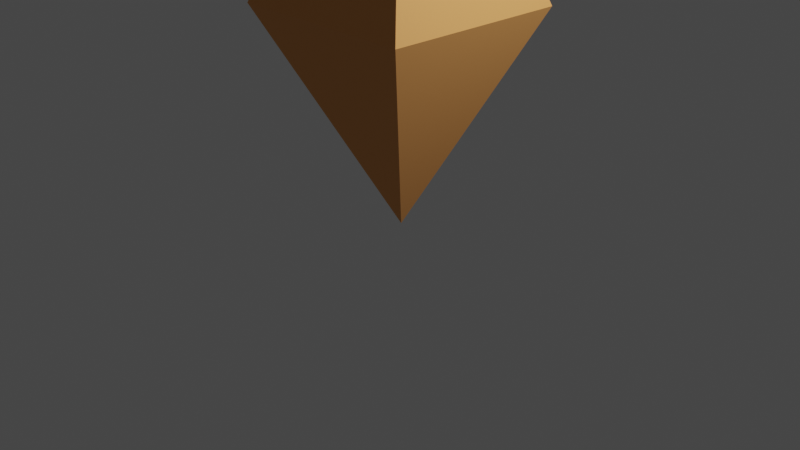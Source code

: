 # Source: octahedron_marker_up.blend  (saved by Blender 3.6.14; exported with 4.5.12 LTS)
import bpy
from mathutils import Matrix  # noqa: F401  (used for matrix-valued properties, if any)

bpy.ops.wm.read_factory_settings(use_empty=True)
scene = bpy.context.scene
scene.name = 'Scene'

# ---- collections
col_collection = bpy.data.collections.new('Collection'); scene.collection.children.link(col_collection)

# ---- materials (node trees are filled in below, after node groups)
mat_marker_orange = bpy.data.materials.new('marker_orange')
mat_marker_orange.use_transparent_shadow = False
mat_marker_orange.diffuse_color = (0.6152, 0.6152, 0.6152, 1.0)

# ---- material node trees
mat_marker_orange.use_nodes = True; mat_marker_orange.node_tree.nodes.clear()
_N = mat_marker_orange.node_tree.nodes; _L = mat_marker_orange.node_tree.links
n0 = _N.new('ShaderNodeBsdfPrincipled'); n0.name = 'Principled BSDF'; n0.location = (10, 300)
n0.distribution = 'GGX'
n0.subsurface_method = 'RANDOM_WALK_SKIN'
n0.inputs[0].default_value = (0.8, 0.35, 0.1, 1.0)
n0.inputs[2].default_value = 0.8
n0.inputs[3].default_value = 1.45
n0.inputs[27].default_value = (0.0, 0.0, 0.0, 1.0)
n0.inputs[28].default_value = 1.0
n1 = _N.new('ShaderNodeOutputMaterial'); n1.name = 'Material Output'; n1.location = (300, 300)
_L.new(n0.outputs[0], n1.inputs[0])
n1.is_active_output = True

# ---- world
world_world = bpy.data.worlds.new('World'); scene.world = world_world
world_world.use_nodes = True; world_world.node_tree.nodes.clear()
_N = world_world.node_tree.nodes; _L = world_world.node_tree.links
n0 = _N.new('ShaderNodeOutputWorld'); n0.name = 'World Output'; n0.location = (300, 300)
n1 = _N.new('ShaderNodeBackground'); n1.name = 'Background'; n1.location = (10, 300)
n1.inputs[0].default_value = (0.05088, 0.05088, 0.05088, 1.0)
_L.new(n1.outputs[0], n0.inputs[0])
n0.is_active_output = True
world_world.color = (0.05088, 0.05088, 0.05088)
world_world.use_sun_shadow = False
world_world.sun_shadow_jitter_overblur = 0.0

# ---- cameras
cam_camera = bpy.data.cameras.new('Camera')
cam_camera.clip_end = 100.0
cam_camera.ortho_scale = 7.314

# ---- lights
light_light = bpy.data.lights.new('Light', 'POINT')
light_light.transmission_factor = 0.0
light_light.energy = 1000.0
light_light.shadow_soft_size = 0.1
light_light.shadow_maximum_resolution = 0.006
light_light.use_absolute_resolution = True

# ---- meshes
me_marker_diamond_mesh = bpy.data.meshes.new('marker_diamond_mesh')
me_marker_diamond_mesh.from_pydata([(0.009423, 0.004864, 2.177), (0.009423, 0.004864, 2.177), (1.011, -0.9928, 2.221), (0.01885, 0.009728, -0.0461), (-0.9791, 0.9948, 2.207), (0.9966, 0.9988, 2.202), (0.001904, 0.02607, 4.966), (-0.9922, -0.9991, 2.215)], [(0, 1), (1, 3), (1, 6)], [(2, 3, 5), (3, 2, 7), (4, 3, 7), (3, 4, 5), (6, 2, 5), (5, 4, 6), (4, 7, 6), (2, 6, 7)])
_ca = me_marker_diamond_mesh.color_attributes.new('Attribute', 'BYTE_COLOR', 'CORNER')
_ca.data.foreach_set('color', [1.0, 1.0, 1.0, 1.0, 1.0, 1.0, 1.0, 1.0, 1.0, 1.0, 1.0, 1.0, 1.0, 1.0, 1.0, 1.0, 1.0, 1.0, 1.0, 1.0, 1.0, 1.0, 1.0, 1.0, 1.0, 1.0, 1.0, 1.0, 1.0, 1.0, 1.0, 1.0, 1.0, 1.0, 1.0, 1.0, 1.0, 1.0, 1.0, 1.0, 1.0, 1.0, 1.0, 1.0, 1.0, 1.0, 1.0, 1.0, 1.0, 1.0, 1.0, 1.0, 1.0, 1.0, 1.0, 1.0, 1.0, 1.0, 1.0, 1.0, 1.0, 1.0, 1.0, 1.0, 1.0, 1.0, 1.0, 1.0, 1.0, 1.0, 1.0, 1.0, 1.0, 1.0, 1.0, 1.0, 1.0, 1.0, 1.0, 1.0, 1.0, 1.0, 1.0, 1.0, 1.0, 1.0, 1.0, 1.0, 1.0, 1.0, 1.0, 1.0, 1.0, 1.0, 1.0, 1.0])
me_marker_diamond_mesh.materials.append(mat_marker_orange)
me_marker_diamond_mesh.update()

# ---- objects
ob_light = bpy.data.objects.new('Light', light_light)
ob_camera = bpy.data.objects.new('Camera', cam_camera)
ob_marker_diamond = bpy.data.objects.new('marker_diamond', me_marker_diamond_mesh)

# ---- transforms, parenting, visibility, modifiers, constraints
ob_light.location = (4.076, 1.005, 5.904)
ob_light.rotation_euler = (0.6503, 0.05522, 1.866)
ob_light.lock_rotations_4d = False
ob_light.empty_display_type = 'ARROWS'
ob_light.color = (0.0, 0.0, 0.0, 0.0)
ob_light.lineart.crease_threshold = 0.0
ob_camera.location = (7.359, -6.926, 4.958)
ob_camera.rotation_euler = (1.109, 0.0, 0.8149)
ob_camera.lock_rotations_4d = False
ob_camera.empty_display_type = 'ARROWS'
ob_camera.color = (0.0, 0.0, 0.0, 0.0)
ob_camera.display_type = 'WIRE'
ob_camera.lineart.crease_threshold = 0.0
ob_marker_diamond.location = (0.0, 0.0, 0.0)

# ---- collection membership
col_collection.objects.link(ob_light)
col_collection.objects.link(ob_camera)
col_collection.objects.link(ob_marker_diamond)

# ---- scene / render settings (as saved in the file)
scene.camera = ob_camera
scene.frame_start = 1; scene.frame_end = 250; scene.frame_set(1)
scene.render.engine = 'BLENDER_EEVEE_NEXT'
scene.cycles.sampling_pattern = 'TABULATED_SOBOL'
scene.view_settings.view_transform = 'Filmic'
bpy.context.view_layer.update()
